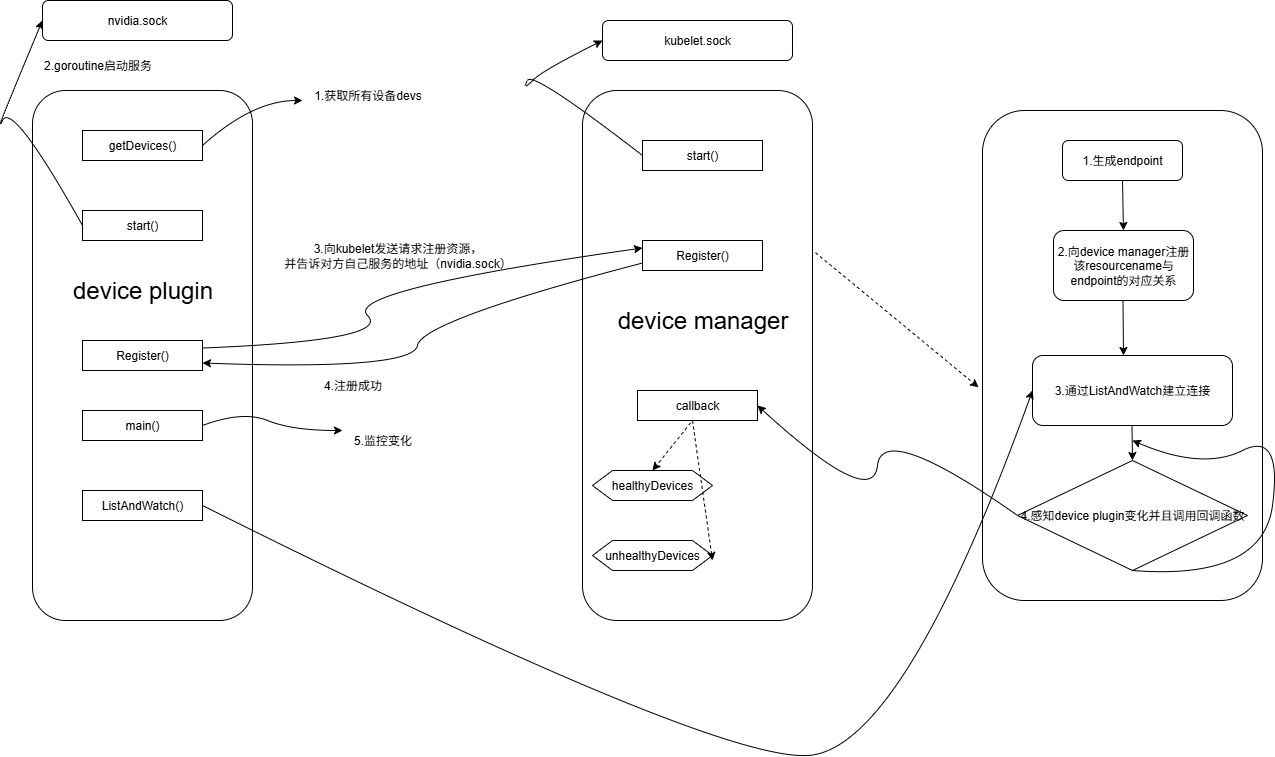

The diagram above was exported from draw.io. Its source (the exported page's mxGraphModel, read from the mxfile embedded in the PNG):
<mxGraphModel dx="745" dy="1129" grid="1" gridSize="10" guides="1" tooltips="1" connect="1" arrows="1" fold="1" page="1" pageScale="1" pageWidth="827" pageHeight="1169" math="0" shadow="0">
  <root>
    <mxCell id="0" />
    <mxCell id="1" parent="0" />
    <mxCell id="IHi_PnxDxONxRfoBpgYV-1" value="nvidia.sock" style="rounded=1;whiteSpace=wrap;html=1;" vertex="1" parent="1">
      <mxGeometry x="50" y="130" width="190" height="40" as="geometry" />
    </mxCell>
    <mxCell id="IHi_PnxDxONxRfoBpgYV-2" value="" style="rounded=1;whiteSpace=wrap;html=1;" vertex="1" parent="1">
      <mxGeometry x="40" y="220" width="220" height="530" as="geometry" />
    </mxCell>
    <mxCell id="IHi_PnxDxONxRfoBpgYV-3" value="getDevices()" style="rounded=0;whiteSpace=wrap;html=1;" vertex="1" parent="1">
      <mxGeometry x="90" y="260" width="120" height="30" as="geometry" />
    </mxCell>
    <mxCell id="IHi_PnxDxONxRfoBpgYV-4" value="" style="curved=1;endArrow=classic;html=1;rounded=0;exitX=1;exitY=0.5;exitDx=0;exitDy=0;" edge="1" parent="1" source="IHi_PnxDxONxRfoBpgYV-3">
      <mxGeometry width="50" height="50" relative="1" as="geometry">
        <mxPoint x="260" y="280" as="sourcePoint" />
        <mxPoint x="310" y="230" as="targetPoint" />
        <Array as="points">
          <mxPoint x="260" y="230" />
        </Array>
      </mxGeometry>
    </mxCell>
    <mxCell id="IHi_PnxDxONxRfoBpgYV-5" value="1.获取所有设备devs" style="text;html=1;align=center;verticalAlign=middle;resizable=0;points=[];autosize=1;strokeColor=none;fillColor=none;" vertex="1" parent="1">
      <mxGeometry x="310" y="210" width="130" height="30" as="geometry" />
    </mxCell>
    <mxCell id="IHi_PnxDxONxRfoBpgYV-7" value="start()" style="rounded=0;whiteSpace=wrap;html=1;" vertex="1" parent="1">
      <mxGeometry x="90" y="340" width="120" height="30" as="geometry" />
    </mxCell>
    <mxCell id="IHi_PnxDxONxRfoBpgYV-8" value="" style="curved=1;endArrow=classic;html=1;rounded=0;exitX=0;exitY=0.5;exitDx=0;exitDy=0;entryX=0;entryY=0.5;entryDx=0;entryDy=0;" edge="1" parent="1" source="IHi_PnxDxONxRfoBpgYV-7" target="IHi_PnxDxONxRfoBpgYV-1">
      <mxGeometry width="50" height="50" relative="1" as="geometry">
        <mxPoint x="70" y="450" as="sourcePoint" />
        <mxPoint x="120" y="400" as="targetPoint" />
        <Array as="points">
          <mxPoint x="20" y="230" />
          <mxPoint y="270" />
        </Array>
      </mxGeometry>
    </mxCell>
    <mxCell id="IHi_PnxDxONxRfoBpgYV-9" value="2.goroutine启动服务" style="text;html=1;align=center;verticalAlign=middle;resizable=0;points=[];autosize=1;strokeColor=none;fillColor=none;" vertex="1" parent="1">
      <mxGeometry x="40" y="180" width="130" height="30" as="geometry" />
    </mxCell>
    <mxCell id="IHi_PnxDxONxRfoBpgYV-10" value="&lt;font style=&quot;font-size: 24px;&quot;&gt;device plugin&lt;/font&gt;" style="text;html=1;align=center;verticalAlign=middle;resizable=0;points=[];autosize=1;strokeColor=none;fillColor=none;" vertex="1" parent="1">
      <mxGeometry x="70" y="400" width="160" height="40" as="geometry" />
    </mxCell>
    <mxCell id="IHi_PnxDxONxRfoBpgYV-11" value="Register()" style="rounded=0;whiteSpace=wrap;html=1;" vertex="1" parent="1">
      <mxGeometry x="90" y="470" width="120" height="30" as="geometry" />
    </mxCell>
    <mxCell id="IHi_PnxDxONxRfoBpgYV-12" value="main()" style="rounded=0;whiteSpace=wrap;html=1;" vertex="1" parent="1">
      <mxGeometry x="90" y="540" width="120" height="30" as="geometry" />
    </mxCell>
    <mxCell id="IHi_PnxDxONxRfoBpgYV-13" value="ListAndWatch()" style="rounded=0;whiteSpace=wrap;html=1;" vertex="1" parent="1">
      <mxGeometry x="90" y="620" width="120" height="30" as="geometry" />
    </mxCell>
    <mxCell id="IHi_PnxDxONxRfoBpgYV-14" value="" style="rounded=1;whiteSpace=wrap;html=1;" vertex="1" parent="1">
      <mxGeometry x="590" y="220" width="230" height="530" as="geometry" />
    </mxCell>
    <mxCell id="IHi_PnxDxONxRfoBpgYV-15" value="kubelet.sock" style="rounded=1;whiteSpace=wrap;html=1;" vertex="1" parent="1">
      <mxGeometry x="610" y="150" width="190" height="40" as="geometry" />
    </mxCell>
    <mxCell id="IHi_PnxDxONxRfoBpgYV-16" value="start()" style="rounded=0;whiteSpace=wrap;html=1;" vertex="1" parent="1">
      <mxGeometry x="650" y="270" width="120" height="30" as="geometry" />
    </mxCell>
    <mxCell id="IHi_PnxDxONxRfoBpgYV-17" value="Register()" style="rounded=0;whiteSpace=wrap;html=1;" vertex="1" parent="1">
      <mxGeometry x="650" y="370" width="120" height="30" as="geometry" />
    </mxCell>
    <mxCell id="IHi_PnxDxONxRfoBpgYV-18" value="&lt;font style=&quot;font-size: 24px;&quot;&gt;device manager&lt;/font&gt;" style="text;html=1;align=center;verticalAlign=middle;resizable=0;points=[];autosize=1;strokeColor=none;fillColor=none;" vertex="1" parent="1">
      <mxGeometry x="615" y="430" width="190" height="40" as="geometry" />
    </mxCell>
    <mxCell id="IHi_PnxDxONxRfoBpgYV-19" value="callback" style="rounded=0;whiteSpace=wrap;html=1;" vertex="1" parent="1">
      <mxGeometry x="645" y="520" width="120" height="30" as="geometry" />
    </mxCell>
    <mxCell id="IHi_PnxDxONxRfoBpgYV-20" value="healthyDevices" style="shape=hexagon;perimeter=hexagonPerimeter2;whiteSpace=wrap;html=1;fixedSize=1;" vertex="1" parent="1">
      <mxGeometry x="600" y="600" width="120" height="30" as="geometry" />
    </mxCell>
    <mxCell id="IHi_PnxDxONxRfoBpgYV-21" value="unhealthyDevices" style="shape=hexagon;perimeter=hexagonPerimeter2;whiteSpace=wrap;html=1;fixedSize=1;" vertex="1" parent="1">
      <mxGeometry x="600" y="670" width="120" height="30" as="geometry" />
    </mxCell>
    <mxCell id="IHi_PnxDxONxRfoBpgYV-22" value="" style="curved=1;endArrow=classic;html=1;rounded=0;exitX=0;exitY=0.5;exitDx=0;exitDy=0;entryX=0;entryY=0.5;entryDx=0;entryDy=0;" edge="1" parent="1" source="IHi_PnxDxONxRfoBpgYV-16" target="IHi_PnxDxONxRfoBpgYV-15">
      <mxGeometry width="50" height="50" relative="1" as="geometry">
        <mxPoint x="430" y="300" as="sourcePoint" />
        <mxPoint x="480" y="250" as="targetPoint" />
        <Array as="points">
          <mxPoint x="540" y="200" />
          <mxPoint x="530" y="220" />
          <mxPoint x="550" y="200" />
        </Array>
      </mxGeometry>
    </mxCell>
    <mxCell id="IHi_PnxDxONxRfoBpgYV-24" value="" style="curved=1;endArrow=classic;html=1;rounded=0;exitX=1;exitY=0.25;exitDx=0;exitDy=0;entryX=0;entryY=0.25;entryDx=0;entryDy=0;" edge="1" parent="1" source="IHi_PnxDxONxRfoBpgYV-11" target="IHi_PnxDxONxRfoBpgYV-17">
      <mxGeometry width="50" height="50" relative="1" as="geometry">
        <mxPoint x="350" y="470" as="sourcePoint" />
        <mxPoint x="400" y="420" as="targetPoint" />
        <Array as="points">
          <mxPoint x="400" y="470" />
          <mxPoint x="350" y="420" />
        </Array>
      </mxGeometry>
    </mxCell>
    <mxCell id="IHi_PnxDxONxRfoBpgYV-25" value="" style="curved=1;endArrow=classic;html=1;rounded=0;exitX=0;exitY=0.75;exitDx=0;exitDy=0;entryX=1;entryY=0.75;entryDx=0;entryDy=0;" edge="1" parent="1" source="IHi_PnxDxONxRfoBpgYV-17" target="IHi_PnxDxONxRfoBpgYV-11">
      <mxGeometry width="50" height="50" relative="1" as="geometry">
        <mxPoint x="420" y="550" as="sourcePoint" />
        <mxPoint x="470" y="500" as="targetPoint" />
        <Array as="points">
          <mxPoint x="430" y="450" />
          <mxPoint x="420" y="500" />
        </Array>
      </mxGeometry>
    </mxCell>
    <mxCell id="IHi_PnxDxONxRfoBpgYV-26" value="3.向kubelet发送请求注册资源，&lt;div&gt;并告诉对方自己服务的地址（nvidia.sock）&lt;/div&gt;" style="text;html=1;align=center;verticalAlign=middle;resizable=0;points=[];autosize=1;strokeColor=none;fillColor=none;" vertex="1" parent="1">
      <mxGeometry x="280" y="365" width="250" height="40" as="geometry" />
    </mxCell>
    <mxCell id="IHi_PnxDxONxRfoBpgYV-27" value="4.注册成功" style="text;html=1;align=center;verticalAlign=middle;resizable=0;points=[];autosize=1;strokeColor=none;fillColor=none;" vertex="1" parent="1">
      <mxGeometry x="320" y="500" width="80" height="30" as="geometry" />
    </mxCell>
    <mxCell id="IHi_PnxDxONxRfoBpgYV-28" value="" style="curved=1;endArrow=classic;html=1;rounded=0;exitX=1;exitY=0.5;exitDx=0;exitDy=0;" edge="1" parent="1" source="IHi_PnxDxONxRfoBpgYV-12">
      <mxGeometry width="50" height="50" relative="1" as="geometry">
        <mxPoint x="300" y="610" as="sourcePoint" />
        <mxPoint x="350" y="560" as="targetPoint" />
        <Array as="points">
          <mxPoint x="250" y="540" />
          <mxPoint x="300" y="560" />
        </Array>
      </mxGeometry>
    </mxCell>
    <mxCell id="IHi_PnxDxONxRfoBpgYV-29" value="5.监控变化" style="text;html=1;align=center;verticalAlign=middle;resizable=0;points=[];autosize=1;strokeColor=none;fillColor=none;" vertex="1" parent="1">
      <mxGeometry x="350" y="555" width="80" height="30" as="geometry" />
    </mxCell>
    <mxCell id="IHi_PnxDxONxRfoBpgYV-33" value="" style="rounded=1;whiteSpace=wrap;html=1;" vertex="1" parent="1">
      <mxGeometry x="990" y="240" width="280" height="490" as="geometry" />
    </mxCell>
    <mxCell id="IHi_PnxDxONxRfoBpgYV-34" value="1.生成endpoint" style="rounded=1;whiteSpace=wrap;html=1;" vertex="1" parent="1">
      <mxGeometry x="1070" y="270" width="120" height="40" as="geometry" />
    </mxCell>
    <mxCell id="IHi_PnxDxONxRfoBpgYV-35" value="2.向device manager注册该resourcename与endpoint的对应关系" style="rounded=1;whiteSpace=wrap;html=1;" vertex="1" parent="1">
      <mxGeometry x="1061" y="360" width="140" height="70" as="geometry" />
    </mxCell>
    <mxCell id="IHi_PnxDxONxRfoBpgYV-36" value="3.通过ListAndWatch建立连接" style="rounded=1;whiteSpace=wrap;html=1;" vertex="1" parent="1">
      <mxGeometry x="1040" y="485" width="200" height="70" as="geometry" />
    </mxCell>
    <mxCell id="IHi_PnxDxONxRfoBpgYV-37" value="4.感知device plugin变化并且调用回调函数" style="rhombus;whiteSpace=wrap;html=1;" vertex="1" parent="1">
      <mxGeometry x="1025" y="590" width="230" height="110" as="geometry" />
    </mxCell>
    <mxCell id="IHi_PnxDxONxRfoBpgYV-38" value="" style="endArrow=classic;html=1;rounded=0;exitX=0.5;exitY=1;exitDx=0;exitDy=0;entryX=0.5;entryY=0;entryDx=0;entryDy=0;" edge="1" parent="1" source="IHi_PnxDxONxRfoBpgYV-34" target="IHi_PnxDxONxRfoBpgYV-35">
      <mxGeometry width="50" height="50" relative="1" as="geometry">
        <mxPoint x="1200" y="340" as="sourcePoint" />
        <mxPoint x="1250" y="290" as="targetPoint" />
      </mxGeometry>
    </mxCell>
    <mxCell id="IHi_PnxDxONxRfoBpgYV-39" value="" style="endArrow=classic;html=1;rounded=0;exitX=0.5;exitY=1;exitDx=0;exitDy=0;entryX=0.455;entryY=0;entryDx=0;entryDy=0;entryPerimeter=0;" edge="1" parent="1" target="IHi_PnxDxONxRfoBpgYV-36">
      <mxGeometry width="50" height="50" relative="1" as="geometry">
        <mxPoint x="1130.5" y="430" as="sourcePoint" />
        <mxPoint x="1131.5" y="480" as="targetPoint" />
      </mxGeometry>
    </mxCell>
    <mxCell id="IHi_PnxDxONxRfoBpgYV-40" value="" style="endArrow=classic;html=1;rounded=0;exitX=0.5;exitY=1;exitDx=0;exitDy=0;" edge="1" parent="1">
      <mxGeometry width="50" height="50" relative="1" as="geometry">
        <mxPoint x="1139.5" y="555" as="sourcePoint" />
        <mxPoint x="1140" y="590" as="targetPoint" />
      </mxGeometry>
    </mxCell>
    <mxCell id="IHi_PnxDxONxRfoBpgYV-41" value="" style="curved=1;endArrow=classic;html=1;rounded=0;exitX=0.5;exitY=1;exitDx=0;exitDy=0;" edge="1" parent="1" source="IHi_PnxDxONxRfoBpgYV-37">
      <mxGeometry width="50" height="50" relative="1" as="geometry">
        <mxPoint x="1220" y="840" as="sourcePoint" />
        <mxPoint x="1140" y="570" as="targetPoint" />
        <Array as="points">
          <mxPoint x="1270" y="710" />
          <mxPoint x="1290" y="560" />
          <mxPoint x="1210" y="600" />
        </Array>
      </mxGeometry>
    </mxCell>
    <mxCell id="IHi_PnxDxONxRfoBpgYV-31" value="" style="curved=1;endArrow=classic;html=1;rounded=0;exitX=1;exitY=0.5;exitDx=0;exitDy=0;entryX=0;entryY=0.5;entryDx=0;entryDy=0;" edge="1" parent="1" source="IHi_PnxDxONxRfoBpgYV-13" target="IHi_PnxDxONxRfoBpgYV-36">
      <mxGeometry width="50" height="50" relative="1" as="geometry">
        <mxPoint x="350" y="670" as="sourcePoint" />
        <mxPoint x="400" y="620" as="targetPoint" />
        <Array as="points">
          <mxPoint x="720" y="890" />
          <mxPoint x="910" y="880" />
        </Array>
      </mxGeometry>
    </mxCell>
    <mxCell id="IHi_PnxDxONxRfoBpgYV-42" value="" style="endArrow=classic;html=1;rounded=0;exitX=1.013;exitY=0.306;exitDx=0;exitDy=0;exitPerimeter=0;entryX=-0.014;entryY=0.565;entryDx=0;entryDy=0;entryPerimeter=0;dashed=1;" edge="1" parent="1" source="IHi_PnxDxONxRfoBpgYV-14" target="IHi_PnxDxONxRfoBpgYV-33">
      <mxGeometry width="50" height="50" relative="1" as="geometry">
        <mxPoint x="900" y="420" as="sourcePoint" />
        <mxPoint x="950" y="370" as="targetPoint" />
      </mxGeometry>
    </mxCell>
    <mxCell id="IHi_PnxDxONxRfoBpgYV-43" value="" style="curved=1;endArrow=classic;html=1;rounded=0;exitX=0;exitY=0.5;exitDx=0;exitDy=0;entryX=1;entryY=0.5;entryDx=0;entryDy=0;" edge="1" parent="1" source="IHi_PnxDxONxRfoBpgYV-37" target="IHi_PnxDxONxRfoBpgYV-19">
      <mxGeometry width="50" height="50" relative="1" as="geometry">
        <mxPoint x="880" y="690" as="sourcePoint" />
        <mxPoint x="930" y="640" as="targetPoint" />
        <Array as="points">
          <mxPoint x="890" y="550" />
          <mxPoint x="880" y="640" />
        </Array>
      </mxGeometry>
    </mxCell>
    <mxCell id="IHi_PnxDxONxRfoBpgYV-44" value="" style="endArrow=classic;startArrow=classic;html=1;rounded=0;entryX=0.5;entryY=0;entryDx=0;entryDy=0;dashed=1;" edge="1" parent="1" target="IHi_PnxDxONxRfoBpgYV-20">
      <mxGeometry width="50" height="50" relative="1" as="geometry">
        <mxPoint x="720" y="690" as="sourcePoint" />
        <mxPoint x="770" y="640" as="targetPoint" />
        <Array as="points">
          <mxPoint x="700" y="550" />
        </Array>
      </mxGeometry>
    </mxCell>
  </root>
</mxGraphModel>